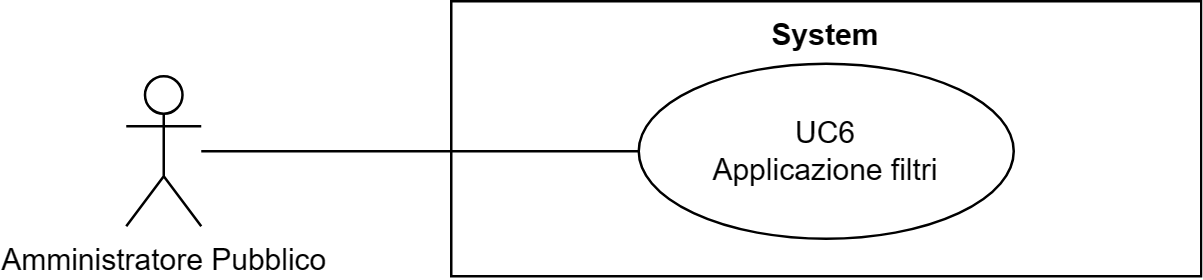

The diagram above was exported from draw.io. Its source (the exported page's mxGraphModel, read from the mxfile embedded in the PNG):
<mxGraphModel dx="41626" dy="759" grid="1" gridSize="10" guides="1" tooltips="1" connect="1" arrows="1" fold="1" page="1" pageScale="1" pageWidth="20000" pageHeight="20000" math="0" shadow="0">
  <root>
    <mxCell id="0" />
    <mxCell id="1" parent="0" />
    <mxCell id="2" value="Amministratore Pubblico" style="shape=umlActor;verticalLabelPosition=bottom;verticalAlign=top;html=1;outlineConnect=0;" vertex="1" parent="1">
      <mxGeometry x="-19930" y="880" width="30" height="60" as="geometry" />
    </mxCell>
    <mxCell id="3" value="System" style="shape=rect;html=1;verticalAlign=top;fontStyle=1;whiteSpace=wrap;align=center;" vertex="1" parent="1">
      <mxGeometry x="-19800" y="850" width="300" height="110" as="geometry" />
    </mxCell>
    <mxCell id="4" value="UC6&lt;br&gt;Applicazione filtri" style="ellipse;whiteSpace=wrap;html=1;" vertex="1" parent="1">
      <mxGeometry x="-19725" y="875" width="150" height="70" as="geometry" />
    </mxCell>
    <mxCell id="5" value="" style="edgeStyle=none;html=1;endArrow=none;verticalAlign=bottom;rounded=0;" edge="1" source="2" target="4" parent="1">
      <mxGeometry width="160" relative="1" as="geometry">
        <mxPoint x="-19850" y="955" as="sourcePoint" />
        <mxPoint x="-19690" y="955" as="targetPoint" />
      </mxGeometry>
    </mxCell>
  </root>
</mxGraphModel>